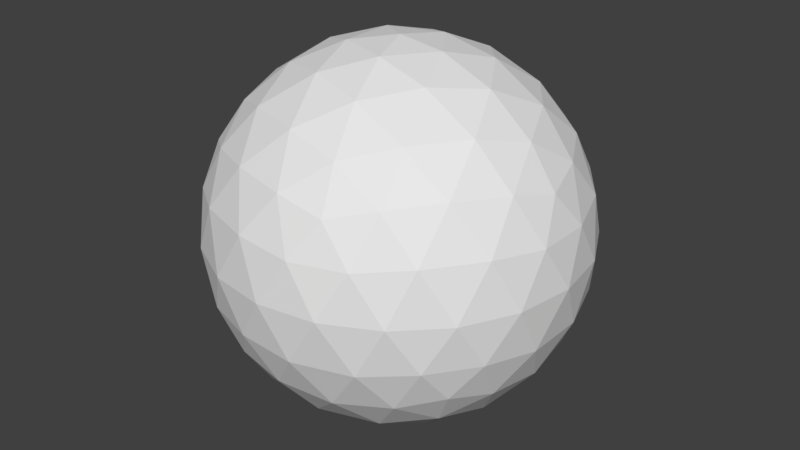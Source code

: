 # Source: player.blend  (saved by Blender 2.78.0; exported with 4.5.12 LTS)
import bpy
from mathutils import Matrix  # noqa: F401  (used for matrix-valued properties, if any)

bpy.ops.wm.read_factory_settings(use_empty=True)
scene = bpy.context.scene
scene.name = 'Scene'

# ---- collections
col_collection_1 = bpy.data.collections.new('Collection 1'); scene.collection.children.link(col_collection_1)

# ---- world
world_world = bpy.data.worlds.new('World'); scene.world = world_world
world_world.color = (0.05088, 0.05088, 0.05088)
world_world.use_sun_shadow = False
world_world.sun_shadow_jitter_overblur = 0.0
world_world.cycles.sampling_method = 'MANUAL'

# ---- meshes
me_icosphere = bpy.data.meshes.new('Icosphere')
me_icosphere.from_pydata([(0.0, 0.0, -1.0), (0.7236, -0.5257, -0.4472), (-0.2764, -0.8506, -0.4472), (-0.8944, 0.0, -0.4472), (-0.2764, 0.8506, -0.4472), (0.7236, 0.5257, -0.4472), (0.2764, -0.8506, 0.4472), (-0.7236, -0.5257, 0.4472), (-0.7236, 0.5257, 0.4472), (0.2764, 0.8506, 0.4472), (0.8944, 0.0, 0.4472), (0.0, 0.0, 1.0), (-0.2328, -0.7166, -0.6575), (-0.1625, -0.5, -0.8507), (-0.07761, -0.2389, -0.9679), (0.2032, -0.1476, -0.9679), (0.4253, -0.309, -0.8507), (0.6095, -0.4429, -0.6575), (0.5319, -0.6817, -0.5023), (0.2629, -0.809, -0.5257), (-0.02964, -0.8642, -0.5023), (0.8127, 0.2952, -0.5023), (0.8506, 0.0, -0.5257), (0.8127, -0.2952, -0.5023), (0.2032, 0.1476, -0.9679), (0.4253, 0.309, -0.8507), (0.6095, 0.4429, -0.6575), (-0.7534, 0.0, -0.6575), (-0.5257, 0.0, -0.8507), (-0.2511, 0.0, -0.9679), (-0.484, -0.7166, -0.5023), (-0.6882, -0.5, -0.5257), (-0.8311, -0.2389, -0.5023), (-0.2328, 0.7166, -0.6575), (-0.1625, 0.5, -0.8507), (-0.07761, 0.2389, -0.9679), (-0.8311, 0.2389, -0.5023), (-0.6882, 0.5, -0.5257), (-0.484, 0.7166, -0.5023), (-0.02964, 0.8642, -0.5023), (0.2629, 0.809, -0.5257), (0.5319, 0.6817, -0.5023), (0.9566, -0.1476, 0.2511), (0.9511, -0.309, -1.752e-08), (0.8607, -0.4429, -0.2512), (0.8607, 0.4429, -0.2512), (0.9511, 0.309, 1.752e-08), (0.9566, 0.1476, 0.2511), (0.1552, -0.9554, 0.2512), (0.0, -1.0, -1.752e-08), (-0.1552, -0.9554, -0.2512), (0.6872, -0.6817, -0.2512), (0.5878, -0.809, 1.752e-08), (0.436, -0.8642, 0.2512), (-0.8607, -0.4429, 0.2512), (-0.9511, -0.309, -1.752e-08), (-0.9566, -0.1476, -0.2511), (-0.436, -0.8642, -0.2512), (-0.5878, -0.809, 1.752e-08), (-0.6872, -0.6817, 0.2512), (-0.6872, 0.6817, 0.2512), (-0.5878, 0.809, -1.752e-08), (-0.436, 0.8642, -0.2512), (-0.9566, 0.1476, -0.2511), (-0.9511, 0.309, 1.752e-08), (-0.8607, 0.4429, 0.2512), (0.436, 0.8642, 0.2512), (0.5878, 0.809, -1.752e-08), (0.6872, 0.6817, -0.2512), (-0.1552, 0.9554, -0.2512), (0.0, 1.0, 1.752e-08), (0.1552, 0.9554, 0.2512), (0.8311, -0.2389, 0.5023), (0.6882, -0.5, 0.5257), (0.484, -0.7166, 0.5023), (0.02964, -0.8642, 0.5023), (-0.2629, -0.809, 0.5257), (-0.5319, -0.6817, 0.5023), (-0.8127, -0.2952, 0.5023), (-0.8506, 0.0, 0.5257), (-0.8127, 0.2952, 0.5023), (-0.5319, 0.6817, 0.5023), (-0.2629, 0.809, 0.5257), (0.02964, 0.8642, 0.5023), (0.484, 0.7166, 0.5023), (0.6882, 0.5, 0.5257), (0.8311, 0.2389, 0.5023), (0.07761, -0.2389, 0.9679), (0.1625, -0.5, 0.8507), (0.2328, -0.7166, 0.6575), (0.7534, 0.0, 0.6575), (0.5257, 0.0, 0.8507), (0.2511, 0.0, 0.9679), (-0.2032, -0.1476, 0.9679), (-0.4253, -0.309, 0.8507), (-0.6095, -0.4429, 0.6575), (-0.2032, 0.1476, 0.9679), (-0.4253, 0.309, 0.8507), (-0.6095, 0.4429, 0.6575), (0.07761, 0.2389, 0.9679), (0.1625, 0.5, 0.8507), (0.2328, 0.7166, 0.6575), (0.3618, 0.2629, 0.8944), (0.6382, 0.2629, 0.7236), (0.4472, 0.5257, 0.7236), (-0.1382, 0.4253, 0.8944), (-0.05279, 0.6882, 0.7236), (-0.3618, 0.5878, 0.7236), (-0.4472, 0.0, 0.8944), (-0.6708, 0.1625, 0.7236), (-0.6708, -0.1625, 0.7236), (-0.1382, -0.4253, 0.8944), (-0.3618, -0.5878, 0.7236), (-0.05279, -0.6882, 0.7236), (0.3618, -0.2629, 0.8944), (0.4472, -0.5257, 0.7236), (0.6382, -0.2629, 0.7236), (0.8618, 0.4253, 0.2764), (0.809, 0.5878, 0.0), (0.6708, 0.6882, 0.2764), (-0.1382, 0.9511, 0.2764), (-0.309, 0.9511, -4.92e-07), (-0.4472, 0.8506, 0.2764), (-0.9472, 0.1625, 0.2764), (-1.0, -3.608e-07, 6.232e-07), (-0.9472, -0.1625, 0.2764), (-0.4472, -0.8506, 0.2764), (-0.309, -0.9511, -7.872e-07), (-0.1382, -0.9511, 0.2764), (0.6708, -0.6882, 0.2764), (0.809, -0.5878, -1.902e-06), (0.8618, -0.4253, 0.2764), (0.309, 0.9511, -2.615e-14), (0.4472, 0.8506, -0.2764), (0.1382, 0.9511, -0.2764), (-0.809, 0.5878, -7.845e-14), (-0.6708, 0.6882, -0.2764), (-0.8618, 0.4253, -0.2764), (-0.809, -0.5878, 8.031e-14), (-0.8618, -0.4253, -0.2764), (-0.6708, -0.6882, -0.2764), (0.309, -0.9511, 2.802e-14), (0.1382, -0.9511, -0.2764), (0.4472, -0.8506, -0.2764), (1.0, 0.0, 0.0), (0.9472, -0.1625, -0.2764), (0.9472, 0.1625, -0.2764), (0.3618, 0.5878, -0.7236), (0.1382, 0.4253, -0.8944), (0.05279, 0.6882, -0.7236), (-0.4472, 0.5257, -0.7236), (-0.3618, 0.2629, -0.8944), (-0.6382, 0.2629, -0.7236), (-0.6382, -0.2629, -0.7236), (-0.3618, -0.2629, -0.8944), (-0.4472, -0.5257, -0.7236), (0.6708, 0.1625, -0.7236), (0.6708, -0.1625, -0.7236), (0.4472, -7.38e-07, -0.8944), (0.05279, -0.6882, -0.7236), (0.1382, -0.4253, -0.8944), (0.3618, -0.5878, -0.7236)], [], [(0, 15, 14), (1, 17, 23), (0, 14, 29), (0, 29, 35), (0, 35, 24), (1, 23, 44), (2, 20, 50), (3, 32, 56), (4, 38, 62), (5, 41, 68), (1, 44, 51), (2, 50, 57), (3, 56, 63), (4, 62, 69), (5, 68, 45), (6, 74, 89), (7, 77, 95), (8, 80, 98), (9, 83, 101), (10, 86, 90), (92, 99, 11), (91, 102, 92), (90, 103, 91), (92, 102, 99), (102, 100, 99), (91, 103, 102), (103, 104, 102), (102, 104, 100), (104, 101, 100), (90, 86, 103), (86, 85, 103), (103, 85, 104), (85, 84, 104), (104, 84, 101), (84, 9, 101), (99, 96, 11), (100, 105, 99), (101, 106, 100), (99, 105, 96), (105, 97, 96), (100, 106, 105), (106, 107, 105), (105, 107, 97), (107, 98, 97), (101, 83, 106), (83, 82, 106), (106, 82, 107), (82, 81, 107), (107, 81, 98), (81, 8, 98), (96, 93, 11), (97, 108, 96), (98, 109, 97), (96, 108, 93), (108, 94, 93), (97, 109, 108), (109, 110, 108), (108, 110, 94), (110, 95, 94), (98, 80, 109), (80, 79, 109), (109, 79, 110), (79, 78, 110), (110, 78, 95), (78, 7, 95), (93, 87, 11), (94, 111, 93), (95, 112, 94), (93, 111, 87), (111, 88, 87), (94, 112, 111), (112, 113, 111), (111, 113, 88), (113, 89, 88), (95, 77, 112), (77, 76, 112), (112, 76, 113), (76, 75, 113), (113, 75, 89), (75, 6, 89), (87, 92, 11), (88, 114, 87), (89, 115, 88), (87, 114, 92), (114, 91, 92), (88, 115, 114), (115, 116, 114), (114, 116, 91), (116, 90, 91), (89, 74, 115), (74, 73, 115), (115, 73, 116), (73, 72, 116), (116, 72, 90), (72, 10, 90), (47, 86, 10), (46, 117, 47), (45, 118, 46), (47, 117, 86), (117, 85, 86), (46, 118, 117), (118, 119, 117), (117, 119, 85), (119, 84, 85), (45, 68, 118), (68, 67, 118), (118, 67, 119), (67, 66, 119), (119, 66, 84), (66, 9, 84), (71, 83, 9), (70, 120, 71), (69, 121, 70), (71, 120, 83), (120, 82, 83), (70, 121, 120), (121, 122, 120), (120, 122, 82), (122, 81, 82), (69, 62, 121), (62, 61, 121), (121, 61, 122), (61, 60, 122), (122, 60, 81), (60, 8, 81), (65, 80, 8), (64, 123, 65), (63, 124, 64), (65, 123, 80), (123, 79, 80), (64, 124, 123), (124, 125, 123), (123, 125, 79), (125, 78, 79), (63, 56, 124), (56, 55, 124), (124, 55, 125), (55, 54, 125), (125, 54, 78), (54, 7, 78), (59, 77, 7), (58, 126, 59), (57, 127, 58), (59, 126, 77), (126, 76, 77), (58, 127, 126), (127, 128, 126), (126, 128, 76), (128, 75, 76), (57, 50, 127), (50, 49, 127), (127, 49, 128), (49, 48, 128), (128, 48, 75), (48, 6, 75), (53, 74, 6), (52, 129, 53), (51, 130, 52), (53, 129, 74), (129, 73, 74), (52, 130, 129), (130, 131, 129), (129, 131, 73), (131, 72, 73), (51, 44, 130), (44, 43, 130), (130, 43, 131), (43, 42, 131), (131, 42, 72), (42, 10, 72), (66, 71, 9), (67, 132, 66), (68, 133, 67), (66, 132, 71), (132, 70, 71), (67, 133, 132), (133, 134, 132), (132, 134, 70), (134, 69, 70), (68, 41, 133), (41, 40, 133), (133, 40, 134), (40, 39, 134), (134, 39, 69), (39, 4, 69), (60, 65, 8), (61, 135, 60), (62, 136, 61), (60, 135, 65), (135, 64, 65), (61, 136, 135), (136, 137, 135), (135, 137, 64), (137, 63, 64), (62, 38, 136), (38, 37, 136), (136, 37, 137), (37, 36, 137), (137, 36, 63), (36, 3, 63), (54, 59, 7), (55, 138, 54), (56, 139, 55), (54, 138, 59), (138, 58, 59), (55, 139, 138), (139, 140, 138), (138, 140, 58), (140, 57, 58), (56, 32, 139), (32, 31, 139), (139, 31, 140), (31, 30, 140), (140, 30, 57), (30, 2, 57), (48, 53, 6), (49, 141, 48), (50, 142, 49), (48, 141, 53), (141, 52, 53), (49, 142, 141), (142, 143, 141), (141, 143, 52), (143, 51, 52), (50, 20, 142), (20, 19, 142), (142, 19, 143), (19, 18, 143), (143, 18, 51), (18, 1, 51), (42, 47, 10), (43, 144, 42), (44, 145, 43), (42, 144, 47), (144, 46, 47), (43, 145, 144), (145, 146, 144), (144, 146, 46), (146, 45, 46), (44, 23, 145), (23, 22, 145), (145, 22, 146), (22, 21, 146), (146, 21, 45), (21, 5, 45), (26, 41, 5), (25, 147, 26), (24, 148, 25), (26, 147, 41), (147, 40, 41), (25, 148, 147), (148, 149, 147), (147, 149, 40), (149, 39, 40), (24, 35, 148), (35, 34, 148), (148, 34, 149), (34, 33, 149), (149, 33, 39), (33, 4, 39), (33, 38, 4), (34, 150, 33), (35, 151, 34), (33, 150, 38), (150, 37, 38), (34, 151, 150), (151, 152, 150), (150, 152, 37), (152, 36, 37), (35, 29, 151), (29, 28, 151), (151, 28, 152), (28, 27, 152), (152, 27, 36), (27, 3, 36), (27, 32, 3), (28, 153, 27), (29, 154, 28), (27, 153, 32), (153, 31, 32), (28, 154, 153), (154, 155, 153), (153, 155, 31), (155, 30, 31), (29, 14, 154), (14, 13, 154), (154, 13, 155), (13, 12, 155), (155, 12, 30), (12, 2, 30), (21, 26, 5), (22, 156, 21), (23, 157, 22), (21, 156, 26), (156, 25, 26), (22, 157, 156), (157, 158, 156), (156, 158, 25), (158, 24, 25), (23, 17, 157), (17, 16, 157), (157, 16, 158), (16, 15, 158), (158, 15, 24), (15, 0, 24), (12, 20, 2), (13, 159, 12), (14, 160, 13), (12, 159, 20), (159, 19, 20), (13, 160, 159), (160, 161, 159), (159, 161, 19), (161, 18, 19), (14, 15, 160), (15, 16, 160), (160, 16, 161), (16, 17, 161), (161, 17, 18), (17, 1, 18)])
_uv = me_icosphere.uv_layers.new(name='UVMap')
_uv.uv.foreach_set('vector', [0.2501, 0.75, 0.2567, 0.7914, 0.2127, 0.7691, 0.2778, 0.924, 0.2712, 0.8821, 0.3226, 0.9, 0.2501, 0.75, 0.2127, 0.7691, 0.2204, 0.7204, 0.2501, 0.75, 0.2204, 0.7204, 0.2691, 0.7126, 0.2501, 0.75, 0.2691, 0.7126, 0.2915, 0.7565, 0.2778, 0.924, 0.3226, 0.9, 0.3162, 0.9519, 0.09317, 0.8302, 0.1299, 0.8653, 0.07857, 0.8753, 0.1254, 0.6255, 0.1033, 0.6713, 0.07797, 0.6256, 0.3299, 0.5929, 0.2796, 0.5861, 0.3152, 0.5479, 0.4242, 0.7774, 0.4151, 0.7274, 0.4625, 0.7495, 0.2778, 0.924, 0.3162, 0.9519, 0.25, 0.9624, 0.09317, 0.8302, 0.07857, 0.8753, 0.04807, 0.8156, 0.1254, 0.6255, 0.07797, 0.6256, 0.1253, 0.5781, 0.3299, 0.5929, 0.3152, 0.5479, 0.375, 0.5782, 0.4242, 0.7774, 0.4625, 0.7495, 0.4521, 0.8157, 0.4242, 0.2226, 0.4151, 0.2726, 0.3823, 0.2292, 0.2778, 0.07595, 0.3226, 0.1, 0.2712, 0.1179, 0.09318, 0.1698, 0.1299, 0.1347, 0.131, 0.1891, 0.1254, 0.3744, 0.1033, 0.3287, 0.1554, 0.3445, 0.33, 0.4071, 0.2796, 0.4139, 0.3107, 0.3692, 0.2691, 0.2874, 0.2204, 0.2796, 0.2501, 0.25, 0.2899, 0.3283, 0.2383, 0.3239, 0.2691, 0.2874, 0.3107, 0.3692, 0.2586, 0.3703, 0.2899, 0.3283, 0.2691, 0.2874, 0.2383, 0.3239, 0.2204, 0.2796, 0.2383, 0.3239, 0.1879, 0.312, 0.2204, 0.2796, 0.2899, 0.3283, 0.2586, 0.3703, 0.2383, 0.3239, 0.2586, 0.3703, 0.2047, 0.3617, 0.2383, 0.3239, 0.2383, 0.3239, 0.2047, 0.3617, 0.1879, 0.312, 0.2047, 0.3617, 0.1554, 0.3445, 0.1879, 0.312, 0.3107, 0.3692, 0.2796, 0.4139, 0.2586, 0.3703, 0.2796, 0.4139, 0.2245, 0.4108, 0.2586, 0.3703, 0.2586, 0.3703, 0.2245, 0.4108, 0.2047, 0.3617, 0.2245, 0.4108, 0.1711, 0.3966, 0.2047, 0.3617, 0.2047, 0.3617, 0.1711, 0.3966, 0.1554, 0.3445, 0.1711, 0.3966, 0.1254, 0.3744, 0.1554, 0.3445, 0.2204, 0.2796, 0.2127, 0.2309, 0.2501, 0.25, 0.1879, 0.312, 0.1762, 0.2616, 0.2204, 0.2796, 0.1554, 0.3445, 0.1383, 0.2952, 0.1879, 0.312, 0.2204, 0.2796, 0.1762, 0.2616, 0.2127, 0.2309, 0.1762, 0.2616, 0.1719, 0.21, 0.2127, 0.2309, 0.1879, 0.312, 0.1383, 0.2952, 0.1762, 0.2616, 0.1383, 0.2952, 0.1298, 0.2413, 0.1762, 0.2616, 0.1762, 0.2616, 0.1298, 0.2413, 0.1719, 0.21, 0.1298, 0.2413, 0.131, 0.1891, 0.1719, 0.21, 0.1554, 0.3445, 0.1033, 0.3287, 0.1383, 0.2952, 0.1033, 0.3287, 0.08925, 0.2753, 0.1383, 0.2952, 0.1383, 0.2952, 0.08925, 0.2753, 0.1298, 0.2413, 0.08925, 0.2753, 0.08625, 0.2201, 0.1298, 0.2413, 0.1298, 0.2413, 0.08625, 0.2201, 0.131, 0.1891, 0.08625, 0.2201, 0.09318, 0.1698, 0.131, 0.1891, 0.2127, 0.2309, 0.2567, 0.2085, 0.2501, 0.25, 0.1719, 0.21, 0.2162, 0.1832, 0.2127, 0.2309, 0.131, 0.1891, 0.1726, 0.1577, 0.1719, 0.21, 0.2127, 0.2309, 0.2162, 0.1832, 0.2567, 0.2085, 0.2162, 0.1832, 0.2639, 0.1633, 0.2567, 0.2085, 0.1719, 0.21, 0.1726, 0.1577, 0.2162, 0.1832, 0.1726, 0.1577, 0.2212, 0.1329, 0.2162, 0.1832, 0.2162, 0.1832, 0.2212, 0.1329, 0.2639, 0.1633, 0.2212, 0.1329, 0.2712, 0.1179, 0.2639, 0.1633, 0.131, 0.1891, 0.1299, 0.1347, 0.1726, 0.1577, 0.1299, 0.1347, 0.1763, 0.1048, 0.1726, 0.1577, 0.1726, 0.1577, 0.1763, 0.1048, 0.2212, 0.1329, 0.1763, 0.1048, 0.2278, 0.08491, 0.2212, 0.1329, 0.2212, 0.1329, 0.2278, 0.08491, 0.2712, 0.1179, 0.2278, 0.08491, 0.2778, 0.07595, 0.2712, 0.1179, 0.2567, 0.2085, 0.2915, 0.2435, 0.2501, 0.25, 0.2639, 0.1633, 0.3031, 0.1971, 0.2567, 0.2085, 0.2712, 0.1179, 0.314, 0.1477, 0.2639, 0.1633, 0.2567, 0.2085, 0.3031, 0.1971, 0.2915, 0.2435, 0.3031, 0.1971, 0.3368, 0.2363, 0.2915, 0.2435, 0.2639, 0.1633, 0.314, 0.1477, 0.3031, 0.1971, 0.314, 0.1477, 0.3525, 0.1863, 0.3031, 0.1971, 0.3031, 0.1971, 0.3525, 0.1863, 0.3368, 0.2363, 0.3525, 0.1863, 0.3823, 0.2292, 0.3368, 0.2363, 0.2712, 0.1179, 0.3226, 0.1, 0.314, 0.1477, 0.3226, 0.1, 0.3653, 0.135, 0.314, 0.1477, 0.314, 0.1477, 0.3653, 0.135, 0.3525, 0.1863, 0.3653, 0.135, 0.4002, 0.1778, 0.3525, 0.1863, 0.3525, 0.1863, 0.4002, 0.1778, 0.3823, 0.2292, 0.4002, 0.1778, 0.4242, 0.2226, 0.3823, 0.2292, 0.2915, 0.2435, 0.2691, 0.2874, 0.2501, 0.25, 0.3368, 0.2363, 0.3167, 0.284, 0.2915, 0.2435, 0.3823, 0.2292, 0.3671, 0.2791, 0.3368, 0.2363, 0.2915, 0.2435, 0.3167, 0.284, 0.2691, 0.2874, 0.3167, 0.284, 0.2899, 0.3283, 0.2691, 0.2874, 0.3368, 0.2363, 0.3671, 0.2791, 0.3167, 0.284, 0.3671, 0.2791, 0.3423, 0.3277, 0.3167, 0.284, 0.3167, 0.284, 0.3423, 0.3277, 0.2899, 0.3283, 0.3423, 0.3277, 0.3107, 0.3692, 0.2899, 0.3283, 0.3823, 0.2292, 0.4151, 0.2726, 0.3671, 0.2791, 0.4151, 0.2726, 0.3951, 0.324, 0.3671, 0.2791, 0.3671, 0.2791, 0.3951, 0.324, 0.3423, 0.3277, 0.3951, 0.324, 0.3651, 0.3704, 0.3423, 0.3277, 0.3423, 0.3277, 0.3651, 0.3704, 0.3107, 0.3692, 0.3651, 0.3704, 0.33, 0.4071, 0.3107, 0.3692, 0.3153, 0.4521, 0.2796, 0.4139, 0.33, 0.4071, 0.2895, 0.4998, 0.2512, 0.458, 0.3153, 0.4521, 0.4521, 0.8157, 0.4999, 0.7893, 0.4756, 0.8646, 0.3153, 0.4521, 0.2512, 0.458, 0.2796, 0.4139, 0.2512, 0.458, 0.2245, 0.4108, 0.2796, 0.4139, 0.2895, 0.4998, 0.2103, 0.4999, 0.2512, 0.458, 0.2103, 0.4999, 0.1844, 0.4473, 0.2512, 0.458, 0.2512, 0.458, 0.1844, 0.4473, 0.2245, 0.4108, 0.1844, 0.4473, 0.1711, 0.3966, 0.2245, 0.4108, 0.4521, 0.8157, 0.4625, 0.7495, 0.4999, 0.7893, 0.4625, 0.7495, 0.4999, 0.7102, 0.4999, 0.7893, 0.2103, 0.4999, 0.135, 0.4752, 0.1844, 0.4473, 0.135, 0.4752, 0.1253, 0.4219, 0.1844, 0.4473, 0.1844, 0.4473, 0.1253, 0.4219, 0.1711, 0.3966, 0.1253, 0.4219, 0.1254, 0.3744, 0.1711, 0.3966, 0.07797, 0.3744, 0.1033, 0.3287, 0.1254, 0.3744, 0.02462, 0.3646, 0.05261, 0.3153, 0.07797, 0.3744, 0.375, 0.5782, 0.3647, 0.5246, 0.4288, 0.571, 0.07797, 0.3744, 0.05261, 0.3153, 0.1033, 0.3287, 0.05261, 0.3153, 0.08925, 0.2753, 0.1033, 0.3287, 0.02462, 0.3646, 9.996e-05, 0.2893, 0.05261, 0.3153, 9.996e-05, 0.2893, 0.04211, 0.2485, 0.05261, 0.3153, 0.05261, 0.3153, 0.04211, 0.2485, 0.08925, 0.2753, 0.04211, 0.2485, 0.08625, 0.2201, 0.08925, 0.2753, 0.375, 0.5782, 0.3152, 0.5479, 0.3647, 0.5246, 0.3152, 0.5479, 0.2895, 0.5002, 0.3647, 0.5246, 9.996e-05, 0.2893, 0.0003148, 0.2101, 0.04211, 0.2485, 0.0003148, 0.2101, 0.04809, 0.1844, 0.04211, 0.2485, 0.04211, 0.2485, 0.04809, 0.1844, 0.08625, 0.2201, 0.04809, 0.1844, 0.09318, 0.1698, 0.08625, 0.2201, 0.07857, 0.1247, 0.1299, 0.1347, 0.09318, 0.1698, 0.0714, 0.07096, 0.127, 0.08234, 0.07857, 0.1247, 0.1253, 0.5781, 0.07111, 0.5714, 0.135, 0.5248, 0.07857, 0.1247, 0.127, 0.08234, 0.1299, 0.1347, 0.127, 0.08234, 0.1763, 0.1048, 0.1299, 0.1347, 0.0714, 0.07096, 0.1354, 0.02437, 0.127, 0.08234, 0.1354, 0.02437, 0.1872, 0.05171, 0.127, 0.08234, 0.127, 0.08234, 0.1872, 0.05171, 0.1763, 0.1048, 0.1872, 0.05171, 0.2278, 0.08491, 0.1763, 0.1048, 0.1253, 0.5781, 0.07797, 0.6256, 0.07111, 0.5714, 0.07797, 0.6256, 0.02462, 0.6354, 0.07111, 0.5714, 0.1354, 0.02437, 0.2108, 9.996e-05, 0.1872, 0.05171, 0.2108, 9.996e-05, 0.25, 0.03758, 0.1872, 0.05171, 0.1872, 0.05171, 0.25, 0.03758, 0.2278, 0.08491, 0.25, 0.03758, 0.2778, 0.07595, 0.2278, 0.08491, 0.3162, 0.04814, 0.3226, 0.1, 0.2778, 0.07595, 0.3651, 0.0247, 0.3715, 0.08108, 0.3162, 0.04814, 0.04807, 0.8156, 0.02491, 0.8651, 0.0003147, 0.7899, 0.3162, 0.04814, 0.3715, 0.08108, 0.3226, 0.1, 0.3715, 0.08108, 0.3653, 0.135, 0.3226, 0.1, 0.3651, 0.0247, 0.4292, 0.07121, 0.3715, 0.08108, 0.4292, 0.07121, 0.4192, 0.1289, 0.3715, 0.08108, 0.3715, 0.08108, 0.4192, 0.1289, 0.3653, 0.135, 0.4192, 0.1289, 0.4002, 0.1778, 0.3653, 0.135, 0.04807, 0.8156, 0.07857, 0.8753, 0.02491, 0.8651, 0.07857, 0.8753, 0.0714, 0.929, 0.02491, 0.8651, 0.4292, 0.07121, 0.4756, 0.1354, 0.4192, 0.1289, 0.4756, 0.1354, 0.4521, 0.1843, 0.4192, 0.1289, 0.4192, 0.1289, 0.4521, 0.1843, 0.4002, 0.1778, 0.4521, 0.1843, 0.4242, 0.2226, 0.4002, 0.1778, 0.4625, 0.2505, 0.4151, 0.2726, 0.4242, 0.2226, 0.4999, 0.2898, 0.4483, 0.3132, 0.4625, 0.2505, 0.25, 0.9624, 0.2899, 0.9997, 0.2108, 0.9999, 0.4625, 0.2505, 0.4483, 0.3132, 0.4151, 0.2726, 0.4483, 0.3132, 0.3951, 0.324, 0.4151, 0.2726, 0.4999, 0.2898, 0.4755, 0.3651, 0.4483, 0.3132, 0.4755, 0.3651, 0.4175, 0.3734, 0.4483, 0.3132, 0.4483, 0.3132, 0.4175, 0.3734, 0.3951, 0.324, 0.4175, 0.3734, 0.3651, 0.3704, 0.3951, 0.324, 0.25, 0.9624, 0.3162, 0.9519, 0.2899, 0.9997, 0.3162, 0.9519, 0.3651, 0.9753, 0.2899, 0.9997, 0.4755, 0.3651, 0.4288, 0.429, 0.4175, 0.3734, 0.4288, 0.429, 0.375, 0.4218, 0.4175, 0.3734, 0.4175, 0.3734, 0.375, 0.4218, 0.3651, 0.3704, 0.375, 0.4218, 0.33, 0.4071, 0.3651, 0.3704, 0.1253, 0.4219, 0.07797, 0.3744, 0.1254, 0.3744, 0.135, 0.4752, 0.07111, 0.4286, 0.1253, 0.4219, 0.4625, 0.7495, 0.4482, 0.6867, 0.4999, 0.7102, 0.1253, 0.4219, 0.07111, 0.4286, 0.07797, 0.3744, 0.07111, 0.4286, 0.02462, 0.3646, 0.07797, 0.3744, 0.4999, 0.7102, 0.4482, 0.6867, 0.4755, 0.6349, 0.4482, 0.6867, 0.4175, 0.6266, 0.4755, 0.6349, 0.4755, 0.6349, 0.4175, 0.6266, 0.4288, 0.571, 0.4175, 0.6266, 0.375, 0.5782, 0.4288, 0.571, 0.4625, 0.7495, 0.4151, 0.7274, 0.4482, 0.6867, 0.4151, 0.7274, 0.3951, 0.6759, 0.4482, 0.6867, 0.4482, 0.6867, 0.3951, 0.6759, 0.4175, 0.6266, 0.3951, 0.6759, 0.3651, 0.6296, 0.4175, 0.6266, 0.4175, 0.6266, 0.3651, 0.6296, 0.375, 0.5782, 0.3651, 0.6296, 0.3299, 0.5929, 0.375, 0.5782, 0.04809, 0.1844, 0.07857, 0.1247, 0.09318, 0.1698, 0.0003148, 0.2101, 0.02491, 0.1349, 0.04809, 0.1844, 0.3152, 0.5479, 0.2512, 0.542, 0.2895, 0.5002, 0.04809, 0.1844, 0.02491, 0.1349, 0.07857, 0.1247, 0.02491, 0.1349, 0.0714, 0.07096, 0.07857, 0.1247, 0.2895, 0.5002, 0.2512, 0.542, 0.2103, 0.5001, 0.2512, 0.542, 0.1844, 0.5527, 0.2103, 0.5001, 0.2103, 0.5001, 0.1844, 0.5527, 0.135, 0.5248, 0.1844, 0.5527, 0.1253, 0.5781, 0.135, 0.5248, 0.3152, 0.5479, 0.2796, 0.5861, 0.2512, 0.542, 0.2796, 0.5861, 0.2245, 0.5892, 0.2512, 0.542, 0.2512, 0.542, 0.2245, 0.5892, 0.1844, 0.5527, 0.2245, 0.5892, 0.1711, 0.6034, 0.1844, 0.5527, 0.1844, 0.5527, 0.1711, 0.6034, 0.1253, 0.5781, 0.1711, 0.6034, 0.1254, 0.6255, 0.1253, 0.5781, 0.25, 0.03758, 0.3162, 0.04814, 0.2778, 0.07595, 0.2108, 9.996e-05, 0.2899, 0.0002602, 0.25, 0.03758, 0.07797, 0.6256, 0.05262, 0.6847, 0.02462, 0.6354, 0.25, 0.03758, 0.2899, 0.0002602, 0.3162, 0.04814, 0.2899, 0.0002602, 0.3651, 0.0247, 0.3162, 0.04814, 0.02462, 0.6354, 0.05262, 0.6847, 9.996e-05, 0.7107, 0.05262, 0.6847, 0.04212, 0.7515, 9.996e-05, 0.7107, 9.996e-05, 0.7107, 0.04212, 0.7515, 0.0003147, 0.7899, 0.04212, 0.7515, 0.04807, 0.8156, 0.0003147, 0.7899, 0.07797, 0.6256, 0.1033, 0.6713, 0.05262, 0.6847, 0.1033, 0.6713, 0.08925, 0.7247, 0.05262, 0.6847, 0.05262, 0.6847, 0.08925, 0.7247, 0.04212, 0.7515, 0.08925, 0.7247, 0.08625, 0.7799, 0.04212, 0.7515, 0.04212, 0.7515, 0.08625, 0.7799, 0.04807, 0.8156, 0.08625, 0.7799, 0.09317, 0.8302, 0.04807, 0.8156, 0.4521, 0.1843, 0.4625, 0.2505, 0.4242, 0.2226, 0.4756, 0.1354, 0.4999, 0.2107, 0.4521, 0.1843, 0.07857, 0.8753, 0.127, 0.9177, 0.0714, 0.929, 0.4521, 0.1843, 0.4999, 0.2107, 0.4625, 0.2505, 0.4999, 0.2107, 0.4999, 0.2898, 0.4625, 0.2505, 0.0714, 0.929, 0.127, 0.9177, 0.1354, 0.9756, 0.127, 0.9177, 0.1872, 0.9483, 0.1354, 0.9756, 0.1354, 0.9756, 0.1872, 0.9483, 0.2108, 0.9999, 0.1872, 0.9483, 0.25, 0.9624, 0.2108, 0.9999, 0.07857, 0.8753, 0.1299, 0.8653, 0.127, 0.9177, 0.1299, 0.8653, 0.1763, 0.8952, 0.127, 0.9177, 0.127, 0.9177, 0.1763, 0.8952, 0.1872, 0.9483, 0.1763, 0.8952, 0.2279, 0.9151, 0.1872, 0.9483, 0.1872, 0.9483, 0.2279, 0.9151, 0.25, 0.9624, 0.2279, 0.9151, 0.2778, 0.924, 0.25, 0.9624, 0.375, 0.4218, 0.3153, 0.4521, 0.33, 0.4071, 0.4288, 0.429, 0.3647, 0.4754, 0.375, 0.4218, 0.3162, 0.9519, 0.3715, 0.9189, 0.3651, 0.9753, 0.375, 0.4218, 0.3647, 0.4754, 0.3153, 0.4521, 0.3647, 0.4754, 0.2895, 0.4998, 0.3153, 0.4521, 0.3651, 0.9753, 0.3715, 0.9189, 0.4292, 0.9288, 0.3715, 0.9189, 0.4193, 0.8711, 0.4292, 0.9288, 0.4292, 0.9288, 0.4193, 0.8711, 0.4756, 0.8646, 0.4193, 0.8711, 0.4521, 0.8157, 0.4756, 0.8646, 0.3162, 0.9519, 0.3226, 0.9, 0.3715, 0.9189, 0.3226, 0.9, 0.3654, 0.865, 0.3715, 0.9189, 0.3715, 0.9189, 0.3654, 0.865, 0.4193, 0.8711, 0.3654, 0.865, 0.4002, 0.8222, 0.4193, 0.8711, 0.4193, 0.8711, 0.4002, 0.8222, 0.4521, 0.8157, 0.4002, 0.8222, 0.4242, 0.7774, 0.4521, 0.8157, 0.3823, 0.7708, 0.4151, 0.7274, 0.4242, 0.7774, 0.3368, 0.7637, 0.3671, 0.7209, 0.3823, 0.7708, 0.2915, 0.7565, 0.3168, 0.716, 0.3368, 0.7637, 0.3823, 0.7708, 0.3671, 0.7209, 0.4151, 0.7274, 0.3671, 0.7209, 0.3951, 0.6759, 0.4151, 0.7274, 0.3368, 0.7637, 0.3168, 0.716, 0.3671, 0.7209, 0.3168, 0.716, 0.3423, 0.6723, 0.3671, 0.7209, 0.3671, 0.7209, 0.3423, 0.6723, 0.3951, 0.6759, 0.3423, 0.6723, 0.3651, 0.6296, 0.3951, 0.6759, 0.2915, 0.7565, 0.2691, 0.7126, 0.3168, 0.716, 0.2691, 0.7126, 0.2899, 0.6717, 0.3168, 0.716, 0.3168, 0.716, 0.2899, 0.6717, 0.3423, 0.6723, 0.2899, 0.6717, 0.3107, 0.6307, 0.3423, 0.6723, 0.3423, 0.6723, 0.3107, 0.6307, 0.3651, 0.6296, 0.3107, 0.6307, 0.3299, 0.5929, 0.3651, 0.6296, 0.3107, 0.6307, 0.2796, 0.5861, 0.3299, 0.5929, 0.2899, 0.6717, 0.2586, 0.6297, 0.3107, 0.6307, 0.2691, 0.7126, 0.2383, 0.6761, 0.2899, 0.6717, 0.3107, 0.6307, 0.2586, 0.6297, 0.2796, 0.5861, 0.2586, 0.6297, 0.2245, 0.5892, 0.2796, 0.5861, 0.2899, 0.6717, 0.2383, 0.6761, 0.2586, 0.6297, 0.2383, 0.6761, 0.2046, 0.6383, 0.2586, 0.6297, 0.2586, 0.6297, 0.2046, 0.6383, 0.2245, 0.5892, 0.2046, 0.6383, 0.1711, 0.6034, 0.2245, 0.5892, 0.2691, 0.7126, 0.2204, 0.7204, 0.2383, 0.6761, 0.2204, 0.7204, 0.1879, 0.688, 0.2383, 0.6761, 0.2383, 0.6761, 0.1879, 0.688, 0.2046, 0.6383, 0.1879, 0.688, 0.1554, 0.6555, 0.2046, 0.6383, 0.2046, 0.6383, 0.1554, 0.6555, 0.1711, 0.6034, 0.1554, 0.6555, 0.1254, 0.6255, 0.1711, 0.6034, 0.1554, 0.6555, 0.1033, 0.6713, 0.1254, 0.6255, 0.1879, 0.688, 0.1383, 0.7048, 0.1554, 0.6555, 0.2204, 0.7204, 0.1762, 0.7384, 0.1879, 0.688, 0.1554, 0.6555, 0.1383, 0.7048, 0.1033, 0.6713, 0.1383, 0.7048, 0.08925, 0.7247, 0.1033, 0.6713, 0.1879, 0.688, 0.1762, 0.7384, 0.1383, 0.7048, 0.1762, 0.7384, 0.1298, 0.7587, 0.1383, 0.7048, 0.1383, 0.7048, 0.1298, 0.7587, 0.08925, 0.7247, 0.1298, 0.7587, 0.08625, 0.7799, 0.08925, 0.7247, 0.2204, 0.7204, 0.2127, 0.7691, 0.1762, 0.7384, 0.2127, 0.7691, 0.1719, 0.79, 0.1762, 0.7384, 0.1762, 0.7384, 0.1719, 0.79, 0.1298, 0.7587, 0.1719, 0.79, 0.131, 0.8109, 0.1298, 0.7587, 0.1298, 0.7587, 0.131, 0.8109, 0.08625, 0.7799, 0.131, 0.8109, 0.09317, 0.8302, 0.08625, 0.7799, 0.4002, 0.8222, 0.3823, 0.7708, 0.4242, 0.7774, 0.3654, 0.865, 0.3525, 0.8137, 0.4002, 0.8222, 0.3226, 0.9, 0.3139, 0.8523, 0.3654, 0.865, 0.4002, 0.8222, 0.3525, 0.8137, 0.3823, 0.7708, 0.3525, 0.8137, 0.3368, 0.7637, 0.3823, 0.7708, 0.3654, 0.865, 0.3139, 0.8523, 0.3525, 0.8137, 0.3139, 0.8523, 0.3031, 0.8029, 0.3525, 0.8137, 0.3525, 0.8137, 0.3031, 0.8029, 0.3368, 0.7637, 0.3031, 0.8029, 0.2915, 0.7565, 0.3368, 0.7637, 0.3226, 0.9, 0.2712, 0.8821, 0.3139, 0.8523, 0.2712, 0.8821, 0.2639, 0.8367, 0.3139, 0.8523, 0.3139, 0.8523, 0.2639, 0.8367, 0.3031, 0.8029, 0.2639, 0.8367, 0.2567, 0.7914, 0.3031, 0.8029, 0.3031, 0.8029, 0.2567, 0.7914, 0.2915, 0.7565, 0.2567, 0.7914, 0.2501, 0.75, 0.2915, 0.7565, 0.131, 0.8109, 0.1299, 0.8653, 0.09317, 0.8302, 0.1719, 0.79, 0.1725, 0.8423, 0.131, 0.8109, 0.2127, 0.7691, 0.2162, 0.8167, 0.1719, 0.79, 0.131, 0.8109, 0.1725, 0.8423, 0.1299, 0.8653, 0.1725, 0.8423, 0.1763, 0.8952, 0.1299, 0.8653, 0.1719, 0.79, 0.2162, 0.8167, 0.1725, 0.8423, 0.2162, 0.8167, 0.2212, 0.8671, 0.1725, 0.8423, 0.1725, 0.8423, 0.2212, 0.8671, 0.1763, 0.8952, 0.2212, 0.8671, 0.2279, 0.9151, 0.1763, 0.8952, 0.2127, 0.7691, 0.2567, 0.7914, 0.2162, 0.8167, 0.2567, 0.7914, 0.2639, 0.8367, 0.2162, 0.8167, 0.2162, 0.8167, 0.2639, 0.8367, 0.2212, 0.8671, 0.2639, 0.8367, 0.2712, 0.8821, 0.2212, 0.8671, 0.2212, 0.8671, 0.2712, 0.8821, 0.2279, 0.9151, 0.2712, 0.8821, 0.2778, 0.924, 0.2279, 0.9151])
_ca = me_icosphere.color_attributes.new('Col', 'BYTE_COLOR', 'CORNER')
_ca.data.foreach_set('color', [1.0, 1.0, 1.0, 1.0, 1.0, 1.0, 1.0, 1.0, 1.0, 1.0, 1.0, 1.0, 1.0, 1.0, 1.0, 1.0, 1.0, 1.0, 1.0, 1.0, 1.0, 1.0, 1.0, 1.0, 1.0, 1.0, 1.0, 1.0, 1.0, 1.0, 1.0, 1.0, 1.0, 1.0, 1.0, 1.0, 1.0, 1.0, 1.0, 1.0, 1.0, 1.0, 1.0, 1.0, 1.0, 1.0, 1.0, 1.0, 1.0, 1.0, 1.0, 1.0, 1.0, 1.0, 1.0, 1.0, 1.0, 1.0, 1.0, 1.0, 1.0, 1.0, 1.0, 1.0, 1.0, 1.0, 1.0, 1.0, 1.0, 1.0, 1.0, 1.0, 1.0, 1.0, 1.0, 1.0, 1.0, 1.0, 1.0, 1.0, 1.0, 1.0, 1.0, 1.0, 1.0, 1.0, 1.0, 1.0, 1.0, 1.0, 1.0, 1.0, 1.0, 1.0, 1.0, 1.0, 1.0, 1.0, 1.0, 1.0, 1.0, 1.0, 1.0, 1.0, 1.0, 1.0, 1.0, 1.0, 1.0, 1.0, 1.0, 1.0, 1.0, 1.0, 1.0, 1.0, 1.0, 1.0, 1.0, 1.0, 1.0, 1.0, 1.0, 1.0, 1.0, 1.0, 1.0, 1.0, 1.0, 1.0, 1.0, 1.0, 1.0, 1.0, 1.0, 1.0, 1.0, 1.0, 1.0, 1.0, 1.0, 1.0, 1.0, 1.0, 1.0, 1.0, 1.0, 1.0, 1.0, 1.0, 1.0, 1.0, 1.0, 1.0, 1.0, 1.0, 1.0, 1.0, 1.0, 1.0, 1.0, 1.0, 1.0, 1.0, 1.0, 1.0, 1.0, 1.0, 1.0, 1.0, 1.0, 1.0, 1.0, 1.0, 1.0, 1.0, 1.0, 1.0, 1.0, 1.0, 1.0, 1.0, 1.0, 1.0, 1.0, 1.0, 1.0, 1.0, 1.0, 1.0, 1.0, 1.0, 1.0, 1.0, 1.0, 1.0, 1.0, 1.0, 1.0, 1.0, 1.0, 1.0, 1.0, 1.0, 1.0, 1.0, 1.0, 1.0, 1.0, 1.0, 1.0, 1.0, 1.0, 1.0, 1.0, 1.0, 1.0, 1.0, 1.0, 1.0, 1.0, 1.0, 1.0, 1.0, 1.0, 1.0, 1.0, 1.0, 1.0, 1.0, 1.0, 1.0, 1.0, 1.0, 1.0, 1.0, 1.0, 1.0, 1.0, 1.0, 1.0, 1.0, 1.0, 1.0, 1.0, 1.0, 1.0, 1.0, 1.0, 1.0, 1.0, 1.0, 1.0, 1.0, 1.0, 1.0, 1.0, 1.0, 1.0, 1.0, 1.0, 1.0, 1.0, 1.0, 1.0, 1.0, 1.0, 1.0, 1.0, 1.0, 1.0, 1.0, 1.0, 1.0, 1.0, 1.0, 1.0, 1.0, 1.0, 1.0, 1.0, 1.0, 1.0, 1.0, 1.0, 1.0, 1.0, 1.0, 1.0, 1.0, 1.0, 1.0, 1.0, 1.0, 1.0, 1.0, 1.0, 1.0, 1.0, 1.0, 1.0, 1.0, 1.0, 1.0, 1.0, 1.0, 1.0, 1.0, 1.0, 1.0, 1.0, 1.0, 1.0, 1.0, 1.0, 1.0, 1.0, 1.0, 1.0, 1.0, 1.0, 1.0, 1.0, 1.0, 1.0, 1.0, 1.0, 1.0, 1.0, 1.0, 1.0, 1.0, 1.0, 1.0, 1.0, 1.0, 1.0, 1.0, 1.0, 1.0, 1.0, 1.0, 1.0, 1.0, 1.0, 1.0, 1.0, 1.0, 1.0, 1.0, 1.0, 1.0, 1.0, 1.0, 1.0, 1.0, 1.0, 1.0, 1.0, 1.0, 1.0, 1.0, 1.0, 1.0, 1.0, 1.0, 1.0, 1.0, 1.0, 1.0, 1.0, 1.0, 1.0, 1.0, 1.0, 1.0, 1.0, 1.0, 1.0, 1.0, 1.0, 1.0, 1.0, 1.0, 1.0, 1.0, 1.0, 1.0, 1.0, 1.0, 1.0, 1.0, 1.0, 1.0, 1.0, 1.0, 1.0, 1.0, 1.0, 1.0, 1.0, 1.0, 1.0, 1.0, 1.0, 1.0, 1.0, 1.0, 1.0, 1.0, 1.0, 1.0, 1.0, 1.0, 1.0, 1.0, 1.0, 1.0, 1.0, 1.0, 1.0, 1.0, 1.0, 1.0, 1.0, 1.0, 1.0, 1.0, 1.0, 1.0, 1.0, 1.0, 1.0, 1.0, 1.0, 1.0, 1.0, 1.0, 1.0, 1.0, 1.0, 1.0, 1.0, 1.0, 1.0, 1.0, 1.0, 1.0, 1.0, 1.0, 1.0, 1.0, 1.0, 1.0, 1.0, 1.0, 1.0, 1.0, 1.0, 1.0, 1.0, 1.0, 1.0, 1.0, 1.0, 1.0, 1.0, 1.0, 1.0, 1.0, 1.0, 1.0, 1.0, 1.0, 1.0, 1.0, 1.0, 1.0, 1.0, 1.0, 1.0, 1.0, 1.0, 1.0, 1.0, 1.0, 1.0, 1.0, 1.0, 1.0, 1.0, 1.0, 1.0, 1.0, 1.0, 1.0, 1.0, 1.0, 1.0, 1.0, 1.0, 1.0, 1.0, 1.0, 1.0, 1.0, 1.0, 1.0, 1.0, 1.0, 1.0, 1.0, 1.0, 1.0, 1.0, 1.0, 1.0, 1.0, 1.0, 1.0, 1.0, 1.0, 1.0, 1.0, 1.0, 1.0, 1.0, 1.0, 1.0, 1.0, 1.0, 1.0, 1.0, 1.0, 1.0, 1.0, 1.0, 1.0, 1.0, 1.0, 1.0, 1.0, 1.0, 1.0, 1.0, 1.0, 1.0, 1.0, 1.0, 1.0, 1.0, 1.0, 1.0, 1.0, 1.0, 1.0, 1.0, 1.0, 1.0, 1.0, 1.0, 1.0, 1.0, 1.0, 1.0, 1.0, 1.0, 1.0, 1.0, 1.0, 1.0, 1.0, 1.0, 1.0, 1.0, 1.0, 1.0, 1.0, 1.0, 1.0, 1.0, 1.0, 1.0, 1.0, 1.0, 1.0, 1.0, 1.0, 1.0, 1.0, 1.0, 1.0, 1.0, 1.0, 1.0, 1.0, 1.0, 1.0, 1.0, 1.0, 1.0, 1.0, 1.0, 1.0, 1.0, 1.0, 1.0, 1.0, 1.0, 1.0, 1.0, 1.0, 1.0, 1.0, 1.0, 1.0, 1.0, 1.0, 1.0, 1.0, 1.0, 1.0, 1.0, 1.0, 1.0, 1.0, 1.0, 1.0, 1.0, 1.0, 1.0, 1.0, 1.0, 1.0, 1.0, 1.0, 1.0, 1.0, 1.0, 1.0, 1.0, 1.0, 1.0, 1.0, 1.0, 1.0, 1.0, 1.0, 1.0, 1.0, 1.0, 1.0, 1.0, 1.0, 1.0, 1.0, 1.0, 1.0, 1.0, 1.0, 1.0, 1.0, 1.0, 1.0, 1.0, 1.0, 1.0, 1.0, 1.0, 1.0, 1.0, 1.0, 1.0, 1.0, 1.0, 1.0, 1.0, 1.0, 1.0, 1.0, 1.0, 1.0, 1.0, 1.0, 1.0, 1.0, 1.0, 1.0, 1.0, 1.0, 1.0, 1.0, 1.0, 1.0, 1.0, 1.0, 1.0, 1.0, 1.0, 1.0, 1.0, 1.0, 1.0, 1.0, 1.0, 1.0, 1.0, 1.0, 1.0, 1.0, 1.0, 1.0, 1.0, 1.0, 1.0, 1.0, 1.0, 1.0, 1.0, 1.0, 1.0, 1.0, 1.0, 1.0, 1.0, 1.0, 1.0, 1.0, 1.0, 1.0, 1.0, 1.0, 1.0, 1.0, 1.0, 1.0, 1.0, 1.0, 1.0, 1.0, 1.0, 1.0, 1.0, 1.0, 1.0, 1.0, 1.0, 1.0, 1.0, 1.0, 1.0, 1.0, 1.0, 1.0, 1.0, 1.0, 1.0, 1.0, 1.0, 1.0, 1.0, 1.0, 1.0, 1.0, 1.0, 1.0, 1.0, 1.0, 1.0, 1.0, 1.0, 1.0, 1.0, 1.0, 1.0, 1.0, 1.0, 1.0, 1.0, 1.0, 1.0, 1.0, 1.0, 1.0, 1.0, 1.0, 1.0, 1.0, 1.0, 1.0, 1.0, 1.0, 1.0, 1.0, 1.0, 1.0, 1.0, 1.0, 1.0, 1.0, 1.0, 1.0, 1.0, 1.0, 1.0, 1.0, 1.0, 1.0, 1.0, 1.0, 1.0, 1.0, 1.0, 1.0, 1.0, 1.0, 1.0, 1.0, 1.0, 1.0, 1.0, 1.0, 1.0, 1.0, 1.0, 1.0, 1.0, 1.0, 1.0, 1.0, 1.0, 1.0, 1.0, 1.0, 1.0, 1.0, 1.0, 1.0, 1.0, 1.0, 1.0, 1.0, 1.0, 1.0, 1.0, 1.0, 1.0, 1.0, 1.0, 1.0, 1.0, 1.0, 1.0, 1.0, 1.0, 1.0, 1.0, 1.0, 1.0, 1.0, 1.0, 1.0, 1.0, 1.0, 1.0, 1.0, 1.0, 1.0, 1.0, 1.0, 1.0, 1.0, 1.0, 1.0, 1.0, 1.0, 1.0, 1.0, 1.0, 1.0, 1.0, 1.0, 1.0, 1.0, 1.0, 1.0, 1.0, 1.0, 1.0, 1.0, 1.0, 1.0, 1.0, 1.0, 1.0, 1.0, 1.0, 1.0, 1.0, 1.0, 1.0, 1.0, 1.0, 1.0, 1.0, 1.0, 1.0, 1.0, 1.0, 1.0, 1.0, 1.0, 1.0, 1.0, 1.0, 1.0, 1.0, 1.0, 1.0, 1.0, 1.0, 1.0, 1.0, 1.0, 1.0, 1.0, 1.0, 1.0, 1.0, 1.0, 1.0, 1.0, 1.0, 1.0, 1.0, 1.0, 1.0, 1.0, 1.0, 1.0, 1.0, 1.0, 1.0, 1.0, 1.0, 1.0, 1.0, 1.0, 1.0, 1.0, 1.0, 1.0, 1.0, 1.0, 1.0, 1.0, 1.0, 1.0, 1.0, 1.0, 1.0, 1.0, 1.0, 1.0, 1.0, 1.0, 1.0, 1.0, 1.0, 1.0, 1.0, 1.0, 1.0, 1.0, 1.0, 1.0, 1.0, 1.0, 1.0, 1.0, 1.0, 1.0, 1.0, 1.0, 1.0, 1.0, 1.0, 1.0, 1.0, 1.0, 1.0, 1.0, 1.0, 1.0, 1.0, 1.0, 1.0, 1.0, 1.0, 1.0, 1.0, 1.0, 1.0, 1.0, 1.0, 1.0, 1.0, 1.0, 1.0, 1.0, 1.0, 1.0, 1.0, 1.0, 1.0, 1.0, 1.0, 1.0, 1.0, 1.0, 1.0, 1.0, 1.0, 1.0, 1.0, 1.0, 1.0, 1.0, 1.0, 1.0, 1.0, 1.0, 1.0, 1.0, 1.0, 1.0, 1.0, 1.0, 1.0, 1.0, 1.0, 1.0, 1.0, 1.0, 1.0, 1.0, 1.0, 1.0, 1.0, 1.0, 1.0, 1.0, 1.0, 1.0, 1.0, 1.0, 1.0, 1.0, 1.0, 1.0, 1.0, 1.0, 1.0, 1.0, 1.0, 1.0, 1.0, 1.0, 1.0, 1.0, 1.0, 1.0, 1.0, 1.0, 1.0, 1.0, 1.0, 1.0, 1.0, 1.0, 1.0, 1.0, 1.0, 1.0, 1.0, 1.0, 1.0, 1.0, 1.0, 1.0, 1.0, 1.0, 1.0, 1.0, 1.0, 1.0, 1.0, 1.0, 1.0, 1.0, 1.0, 1.0, 1.0, 1.0, 1.0, 1.0, 1.0, 1.0, 1.0, 1.0, 1.0, 1.0, 1.0, 1.0, 1.0, 1.0, 1.0, 1.0, 1.0, 1.0, 1.0, 1.0, 1.0, 1.0, 1.0, 1.0, 1.0, 1.0, 1.0, 1.0, 1.0, 1.0, 1.0, 1.0, 1.0, 1.0, 1.0, 1.0, 1.0, 1.0, 1.0, 1.0, 1.0, 1.0, 1.0, 1.0, 1.0, 1.0, 1.0, 1.0, 1.0, 1.0, 1.0, 1.0, 1.0, 1.0, 1.0, 1.0, 1.0, 1.0, 1.0, 1.0, 1.0, 1.0, 1.0, 1.0, 1.0, 1.0, 1.0, 1.0, 1.0, 1.0, 1.0, 1.0, 1.0, 1.0, 1.0, 1.0, 1.0, 1.0, 1.0, 1.0, 1.0, 1.0, 1.0, 1.0, 1.0, 1.0, 1.0, 1.0, 1.0, 1.0, 1.0, 1.0, 1.0, 1.0, 1.0, 1.0, 1.0, 1.0, 1.0, 1.0, 1.0, 1.0, 1.0, 1.0, 1.0, 1.0, 1.0, 1.0, 1.0, 1.0, 1.0, 1.0, 1.0, 1.0, 1.0, 1.0, 1.0, 1.0, 1.0, 1.0, 1.0, 1.0, 1.0, 1.0, 1.0, 1.0, 1.0, 1.0, 1.0, 1.0, 1.0, 1.0, 1.0, 1.0, 1.0, 1.0, 1.0, 1.0, 1.0, 1.0, 1.0, 1.0, 1.0, 1.0, 1.0, 1.0, 1.0, 1.0, 1.0, 1.0, 1.0, 1.0, 1.0, 1.0, 1.0, 1.0, 1.0, 1.0, 1.0, 1.0, 1.0, 1.0, 1.0, 1.0, 1.0, 1.0, 1.0, 1.0, 1.0, 1.0, 1.0, 1.0, 1.0, 1.0, 1.0, 1.0, 1.0, 1.0, 1.0, 1.0, 1.0, 1.0, 1.0, 1.0, 1.0, 1.0, 1.0, 1.0, 1.0, 1.0, 1.0, 1.0, 1.0, 1.0, 1.0, 1.0, 1.0, 1.0, 1.0, 1.0, 1.0, 1.0, 1.0, 1.0, 1.0, 1.0, 1.0, 1.0, 1.0, 1.0, 1.0, 1.0, 1.0, 1.0, 1.0, 1.0, 1.0, 1.0, 1.0, 1.0, 1.0, 1.0, 1.0, 1.0, 1.0, 1.0, 1.0, 1.0, 1.0, 1.0, 1.0, 1.0, 1.0, 1.0, 1.0, 1.0, 1.0, 1.0, 1.0, 1.0, 1.0, 1.0, 1.0, 1.0, 1.0, 1.0, 1.0, 1.0, 1.0, 1.0, 1.0, 1.0, 1.0, 1.0, 1.0, 1.0, 1.0, 1.0, 1.0, 1.0, 1.0, 1.0, 1.0, 1.0, 1.0, 1.0, 1.0, 1.0, 1.0, 1.0, 1.0, 1.0, 1.0, 1.0, 1.0, 1.0, 1.0, 1.0, 1.0, 1.0, 1.0, 1.0, 1.0, 1.0, 1.0, 1.0, 1.0, 1.0, 1.0, 1.0, 1.0, 1.0, 1.0, 1.0, 1.0, 1.0, 1.0, 1.0, 1.0, 1.0, 1.0, 1.0, 1.0, 1.0, 1.0, 1.0, 1.0, 1.0, 1.0, 1.0, 1.0, 1.0, 1.0, 1.0, 1.0, 1.0, 1.0, 1.0, 1.0, 1.0, 1.0, 1.0, 1.0, 1.0, 1.0, 1.0, 1.0, 1.0, 1.0, 1.0, 1.0, 1.0, 1.0, 1.0, 1.0, 1.0, 1.0, 1.0, 1.0, 1.0, 1.0, 1.0, 1.0, 1.0, 1.0, 1.0, 1.0, 1.0, 1.0, 1.0, 1.0, 1.0, 1.0, 1.0, 1.0, 1.0, 1.0, 1.0, 1.0, 1.0, 1.0, 1.0, 1.0, 1.0, 1.0, 1.0, 1.0, 1.0, 1.0, 1.0, 1.0, 1.0, 1.0, 1.0, 1.0, 1.0, 1.0, 1.0, 1.0, 1.0, 1.0, 1.0, 1.0, 1.0, 1.0, 1.0, 1.0, 1.0, 1.0, 1.0, 1.0, 1.0, 1.0, 1.0, 1.0, 1.0, 1.0, 1.0, 1.0, 1.0, 1.0, 1.0, 1.0, 1.0, 1.0, 1.0, 1.0, 1.0, 1.0, 1.0, 1.0, 1.0, 1.0, 1.0, 1.0, 1.0, 1.0, 1.0, 1.0, 1.0, 1.0, 1.0, 1.0, 1.0, 1.0, 1.0, 1.0, 1.0, 1.0, 1.0, 1.0, 1.0, 1.0, 1.0, 1.0, 1.0, 1.0, 1.0, 1.0, 1.0, 1.0, 1.0, 1.0, 1.0, 1.0, 1.0, 1.0, 1.0, 1.0, 1.0, 1.0, 1.0, 1.0, 1.0, 1.0, 1.0, 1.0, 1.0, 1.0, 1.0, 1.0, 1.0, 1.0, 1.0, 1.0, 1.0, 1.0, 1.0, 1.0, 1.0, 1.0, 1.0, 1.0, 1.0, 1.0, 1.0, 1.0, 1.0, 1.0, 1.0, 1.0, 1.0, 1.0, 1.0, 1.0, 1.0, 1.0, 1.0, 1.0, 1.0, 1.0, 1.0, 1.0, 1.0, 1.0, 1.0, 1.0, 1.0, 1.0, 1.0, 1.0, 1.0, 1.0, 1.0, 1.0, 1.0, 1.0, 1.0, 1.0, 1.0, 1.0, 1.0, 1.0, 1.0, 1.0, 1.0, 1.0, 1.0, 1.0, 1.0, 1.0, 1.0, 1.0, 1.0, 1.0, 1.0, 1.0, 1.0, 1.0, 1.0, 1.0, 1.0, 1.0, 1.0, 1.0, 1.0, 1.0, 1.0, 1.0, 1.0, 1.0, 1.0, 1.0, 1.0, 1.0, 1.0, 1.0, 1.0, 1.0, 1.0, 1.0, 1.0, 1.0, 1.0, 1.0, 1.0, 1.0, 1.0, 1.0, 1.0, 1.0, 1.0, 1.0, 1.0, 1.0, 1.0, 1.0, 1.0, 1.0, 1.0, 1.0, 1.0, 1.0, 1.0, 1.0, 1.0, 1.0, 1.0, 1.0, 1.0, 1.0, 1.0, 1.0, 1.0, 1.0, 1.0, 1.0, 1.0, 1.0, 1.0, 1.0, 1.0, 1.0, 1.0, 1.0, 1.0, 1.0, 1.0, 1.0, 1.0, 1.0, 1.0, 1.0, 1.0, 1.0, 1.0, 1.0, 1.0, 1.0, 1.0, 1.0, 1.0, 1.0, 1.0, 1.0, 1.0, 1.0, 1.0, 1.0, 1.0, 1.0, 1.0, 1.0, 1.0, 1.0, 1.0, 1.0, 1.0, 1.0, 1.0, 1.0, 1.0, 1.0, 1.0, 1.0, 1.0, 1.0, 1.0, 1.0, 1.0, 1.0, 1.0, 1.0, 1.0, 1.0, 1.0, 1.0, 1.0, 1.0, 1.0, 1.0, 1.0, 1.0, 1.0, 1.0, 1.0, 1.0, 1.0, 1.0, 1.0, 1.0, 1.0, 1.0, 1.0, 1.0, 1.0, 1.0, 1.0, 1.0, 1.0, 1.0, 1.0, 1.0, 1.0, 1.0, 1.0, 1.0, 1.0, 1.0, 1.0, 1.0, 1.0, 1.0, 1.0, 1.0, 1.0, 1.0, 1.0, 1.0, 1.0, 1.0, 1.0, 1.0, 1.0, 1.0, 1.0, 1.0, 1.0, 1.0, 1.0, 1.0, 1.0, 1.0, 1.0, 1.0, 1.0, 1.0, 1.0, 1.0, 1.0, 1.0, 1.0, 1.0, 1.0, 1.0, 1.0, 1.0, 1.0, 1.0, 1.0, 1.0, 1.0, 1.0, 1.0, 1.0, 1.0, 1.0, 1.0, 1.0, 1.0, 1.0, 1.0, 1.0, 1.0, 1.0, 1.0, 1.0, 1.0, 1.0, 1.0, 1.0, 1.0, 1.0, 1.0, 1.0, 1.0, 1.0, 1.0, 1.0, 1.0, 1.0, 1.0, 1.0, 1.0, 1.0, 1.0, 1.0, 1.0, 1.0, 1.0, 1.0, 1.0, 1.0, 1.0, 1.0, 1.0, 1.0, 1.0, 1.0, 1.0, 1.0, 1.0, 1.0, 1.0, 1.0, 1.0, 1.0, 1.0, 1.0, 1.0, 1.0, 1.0, 1.0, 1.0, 1.0, 1.0, 1.0, 1.0, 1.0, 1.0, 1.0, 1.0, 1.0, 1.0, 1.0, 1.0, 1.0, 1.0, 1.0, 1.0, 1.0, 1.0, 1.0, 1.0, 1.0, 1.0, 1.0, 1.0, 1.0, 1.0, 1.0, 1.0, 1.0, 1.0, 1.0, 1.0, 1.0, 1.0, 1.0, 1.0, 1.0, 1.0, 1.0, 1.0, 1.0, 1.0, 1.0, 1.0, 1.0, 1.0, 1.0, 1.0, 1.0, 1.0, 1.0, 1.0, 1.0, 1.0, 1.0, 1.0, 1.0, 1.0, 1.0, 1.0, 1.0, 1.0, 1.0, 1.0, 1.0, 1.0, 1.0, 1.0, 1.0, 1.0, 1.0, 1.0, 1.0, 1.0, 1.0, 1.0, 1.0, 1.0, 1.0, 1.0, 1.0, 1.0, 1.0, 1.0, 1.0, 1.0, 1.0, 1.0, 1.0, 1.0, 1.0, 1.0, 1.0, 1.0, 1.0, 1.0, 1.0, 1.0, 1.0, 1.0, 1.0, 1.0, 1.0, 1.0, 1.0, 1.0, 1.0, 1.0, 1.0, 1.0, 1.0, 1.0, 1.0, 1.0, 1.0, 1.0, 1.0, 1.0, 1.0, 1.0, 1.0, 1.0, 1.0, 1.0, 1.0, 1.0, 1.0, 1.0, 1.0, 1.0, 1.0, 1.0, 1.0, 1.0, 1.0, 1.0, 1.0, 1.0, 1.0, 1.0, 1.0, 1.0, 1.0, 1.0, 1.0, 1.0, 1.0, 1.0, 1.0, 1.0, 1.0, 1.0, 1.0, 1.0, 1.0, 1.0, 1.0, 1.0, 1.0, 1.0, 1.0, 1.0, 1.0, 1.0, 1.0, 1.0, 1.0, 1.0, 1.0, 1.0, 1.0, 1.0, 1.0, 1.0, 1.0, 1.0, 1.0, 1.0, 1.0, 1.0, 1.0, 1.0, 1.0, 1.0, 1.0, 1.0, 1.0, 1.0, 1.0, 1.0, 1.0, 1.0, 1.0, 1.0, 1.0, 1.0, 1.0, 1.0, 1.0, 1.0, 1.0, 1.0, 1.0, 1.0, 1.0, 1.0, 1.0, 1.0, 1.0, 1.0, 1.0, 1.0, 1.0, 1.0, 1.0, 1.0, 1.0, 1.0, 1.0, 1.0, 1.0, 1.0, 1.0, 1.0, 1.0, 1.0, 1.0, 1.0, 1.0, 1.0, 1.0, 1.0, 1.0, 1.0, 1.0, 1.0, 1.0, 1.0, 1.0, 1.0, 1.0, 1.0, 1.0, 1.0, 1.0, 1.0, 1.0, 1.0, 1.0, 1.0, 1.0, 1.0, 1.0, 1.0, 1.0, 1.0, 1.0, 1.0, 1.0, 1.0, 1.0, 1.0, 1.0, 1.0, 1.0, 1.0, 1.0, 1.0, 1.0, 1.0, 1.0, 1.0, 1.0, 1.0, 1.0, 1.0, 1.0, 1.0, 1.0, 1.0, 1.0, 1.0, 1.0, 1.0, 1.0, 1.0, 1.0, 1.0, 1.0, 1.0, 1.0, 1.0, 1.0, 1.0, 1.0, 1.0, 1.0, 1.0, 1.0, 1.0, 1.0, 1.0, 1.0, 1.0, 1.0, 1.0, 1.0, 1.0, 1.0, 1.0, 1.0, 1.0, 1.0, 1.0, 1.0, 1.0, 1.0, 1.0, 1.0, 1.0, 1.0, 1.0, 1.0, 1.0, 1.0, 1.0, 1.0, 1.0, 1.0, 1.0, 1.0, 1.0, 1.0, 1.0, 1.0, 1.0, 1.0, 1.0, 1.0, 1.0, 1.0, 1.0, 1.0, 1.0, 1.0, 1.0, 1.0, 1.0, 1.0, 1.0, 1.0, 1.0, 1.0, 1.0, 1.0, 1.0, 1.0, 1.0, 1.0, 1.0, 1.0, 1.0, 1.0, 1.0, 1.0, 1.0, 1.0, 1.0, 1.0, 1.0, 1.0, 1.0, 1.0, 1.0, 1.0, 1.0, 1.0, 1.0, 1.0, 1.0, 1.0, 1.0, 1.0, 1.0, 1.0, 1.0, 1.0, 1.0, 1.0, 1.0, 1.0, 1.0, 1.0, 1.0, 1.0, 1.0, 1.0, 1.0, 1.0, 1.0, 1.0, 1.0, 1.0, 1.0, 1.0, 1.0, 1.0, 1.0, 1.0, 1.0, 1.0, 1.0, 1.0, 1.0, 1.0, 1.0, 1.0, 1.0, 1.0, 1.0, 1.0, 1.0, 1.0, 1.0, 1.0, 1.0, 1.0, 1.0, 1.0, 1.0, 1.0, 1.0, 1.0, 1.0, 1.0, 1.0, 1.0, 1.0, 1.0, 1.0, 1.0, 1.0, 1.0, 1.0, 1.0, 1.0, 1.0, 1.0, 1.0, 1.0, 1.0, 1.0, 1.0, 1.0, 1.0, 1.0, 1.0, 1.0, 1.0, 1.0, 1.0, 1.0, 1.0, 1.0, 1.0, 1.0, 1.0, 1.0, 1.0, 1.0, 1.0, 1.0, 1.0, 1.0, 1.0, 1.0, 1.0, 1.0, 1.0, 1.0, 1.0, 1.0, 1.0, 1.0, 1.0, 1.0, 1.0, 1.0, 1.0, 1.0, 1.0, 1.0, 1.0, 1.0, 1.0, 1.0, 1.0, 1.0, 1.0, 1.0, 1.0, 1.0, 1.0, 1.0, 1.0, 1.0, 1.0, 1.0, 1.0, 1.0, 1.0, 1.0, 1.0, 1.0, 1.0, 1.0, 1.0, 1.0, 1.0, 1.0, 1.0, 1.0, 1.0, 1.0, 1.0, 1.0, 1.0, 1.0, 1.0, 1.0, 1.0, 1.0, 1.0, 1.0, 1.0, 1.0, 1.0, 1.0, 1.0, 1.0, 1.0, 1.0, 1.0, 1.0, 1.0, 1.0, 1.0, 1.0, 1.0, 1.0, 1.0, 1.0, 1.0, 1.0, 1.0, 1.0, 1.0, 1.0, 1.0, 1.0, 1.0, 1.0, 1.0, 1.0, 1.0, 1.0, 1.0, 1.0, 1.0, 1.0, 1.0, 1.0, 1.0, 1.0, 1.0, 1.0, 1.0, 1.0, 1.0, 1.0, 1.0, 1.0, 1.0, 1.0, 1.0, 1.0, 1.0, 1.0, 1.0, 1.0, 1.0, 1.0, 1.0, 1.0, 1.0, 1.0, 1.0, 1.0, 1.0, 1.0, 1.0, 1.0, 1.0, 1.0, 1.0, 1.0, 1.0, 1.0, 1.0, 1.0, 1.0, 1.0, 1.0, 1.0, 1.0, 1.0, 1.0, 1.0, 1.0, 1.0, 1.0, 1.0, 1.0, 1.0, 1.0, 1.0, 1.0, 1.0, 1.0, 1.0, 1.0, 1.0, 1.0, 1.0, 1.0, 1.0, 1.0, 1.0, 1.0, 1.0, 1.0, 1.0, 1.0, 1.0, 1.0, 1.0, 1.0, 1.0, 1.0, 1.0, 1.0, 1.0, 1.0, 1.0, 1.0, 1.0, 1.0, 1.0, 1.0, 1.0, 1.0, 1.0, 1.0, 1.0, 1.0, 1.0, 1.0, 1.0, 1.0, 1.0, 1.0, 1.0, 1.0, 1.0, 1.0, 1.0, 1.0, 1.0, 1.0, 1.0, 1.0, 1.0, 1.0, 1.0, 1.0, 1.0, 1.0, 1.0, 1.0, 1.0, 1.0, 1.0, 1.0, 1.0, 1.0, 1.0, 1.0, 1.0, 1.0, 1.0, 1.0, 1.0, 1.0, 1.0, 1.0, 1.0, 1.0, 1.0, 1.0, 1.0, 1.0, 1.0, 1.0, 1.0, 1.0, 1.0, 1.0, 1.0, 1.0, 1.0, 1.0, 1.0, 1.0, 1.0, 1.0, 1.0, 1.0, 1.0, 1.0, 1.0, 1.0, 1.0, 1.0, 1.0, 1.0, 1.0, 1.0, 1.0, 1.0, 1.0, 1.0, 1.0, 1.0, 1.0, 1.0, 1.0, 1.0, 1.0, 1.0, 1.0, 1.0, 1.0, 1.0, 1.0, 1.0, 1.0, 1.0, 1.0, 1.0, 1.0, 1.0, 1.0, 1.0, 1.0, 1.0, 1.0, 1.0, 1.0, 1.0, 1.0, 1.0, 1.0, 1.0, 1.0, 1.0, 1.0, 1.0, 1.0, 1.0, 1.0, 1.0, 1.0, 1.0, 1.0, 1.0, 1.0, 1.0, 1.0, 1.0, 1.0, 1.0, 1.0, 1.0, 1.0, 1.0, 1.0, 1.0, 1.0, 1.0, 1.0, 1.0, 1.0, 1.0, 1.0, 1.0, 1.0, 1.0, 1.0, 1.0, 1.0, 1.0, 1.0, 1.0, 1.0, 1.0, 1.0, 1.0, 1.0, 1.0, 1.0, 1.0, 1.0, 1.0, 1.0, 1.0, 1.0, 1.0, 1.0, 1.0, 1.0, 1.0, 1.0, 1.0, 1.0, 1.0, 1.0, 1.0, 1.0, 1.0, 1.0, 1.0, 1.0, 1.0, 1.0, 1.0, 1.0, 1.0, 1.0, 1.0, 1.0, 1.0, 1.0, 1.0, 1.0, 1.0, 1.0, 1.0, 1.0, 1.0, 1.0, 1.0, 1.0, 1.0, 1.0, 1.0, 1.0, 1.0, 1.0, 1.0, 1.0, 1.0, 1.0, 1.0, 1.0, 1.0, 1.0, 1.0, 1.0, 1.0, 1.0, 1.0, 1.0, 1.0, 1.0, 1.0, 1.0, 1.0, 1.0, 1.0, 1.0, 1.0, 1.0, 1.0, 1.0, 1.0, 1.0, 1.0, 1.0, 1.0, 1.0, 1.0, 1.0, 1.0, 1.0, 1.0, 1.0, 1.0, 1.0, 1.0, 1.0, 1.0, 1.0, 1.0, 1.0, 1.0, 1.0, 1.0, 1.0, 1.0, 1.0, 1.0, 1.0, 1.0, 1.0, 1.0, 1.0, 1.0, 1.0, 1.0, 1.0, 1.0, 1.0, 1.0, 1.0, 1.0, 1.0, 1.0, 1.0, 1.0, 1.0, 1.0, 1.0, 1.0, 1.0, 1.0, 1.0, 1.0, 1.0, 1.0, 1.0, 1.0, 1.0, 1.0, 1.0, 1.0, 1.0, 1.0, 1.0, 1.0, 1.0, 1.0, 1.0, 1.0, 1.0, 1.0, 1.0, 1.0, 1.0, 1.0, 1.0, 1.0, 1.0, 1.0, 1.0, 1.0, 1.0, 1.0, 1.0, 1.0, 1.0, 1.0, 1.0, 1.0, 1.0, 1.0, 1.0, 1.0, 1.0, 1.0, 1.0, 1.0, 1.0, 1.0, 1.0, 1.0, 1.0, 1.0, 1.0, 1.0, 1.0, 1.0, 1.0, 1.0, 1.0, 1.0, 1.0, 1.0, 1.0, 1.0, 1.0, 1.0, 1.0, 1.0, 1.0, 1.0, 1.0, 1.0, 1.0, 1.0, 1.0, 1.0, 1.0, 1.0, 1.0, 1.0, 1.0, 1.0, 1.0, 1.0, 1.0, 1.0, 1.0, 1.0, 1.0, 1.0, 1.0, 1.0, 1.0, 1.0, 1.0, 1.0, 1.0, 1.0, 1.0, 1.0, 1.0, 1.0, 1.0, 1.0, 1.0, 1.0, 1.0, 1.0, 1.0, 1.0, 1.0, 1.0, 1.0, 1.0, 1.0, 1.0, 1.0, 1.0, 1.0, 1.0, 1.0, 1.0, 1.0, 1.0, 1.0, 1.0, 1.0, 1.0, 1.0, 1.0, 1.0, 1.0, 1.0, 1.0, 1.0, 1.0, 1.0, 1.0, 1.0, 1.0, 1.0, 1.0, 1.0, 1.0, 1.0, 1.0, 1.0, 1.0, 1.0, 1.0, 1.0, 1.0, 1.0, 1.0, 1.0, 1.0, 1.0, 1.0, 1.0, 1.0, 1.0, 1.0, 1.0, 1.0, 1.0, 1.0, 1.0, 1.0, 1.0, 1.0, 1.0, 1.0, 1.0, 1.0, 1.0, 1.0, 1.0, 1.0, 1.0, 1.0, 1.0, 1.0, 1.0, 1.0, 1.0, 1.0, 1.0, 1.0, 1.0, 1.0, 1.0, 1.0, 1.0, 1.0, 1.0, 1.0, 1.0, 1.0, 1.0, 1.0, 1.0, 1.0, 1.0, 1.0, 1.0, 1.0, 1.0, 1.0, 1.0, 1.0, 1.0, 1.0, 1.0, 1.0, 1.0, 1.0, 1.0, 1.0, 1.0, 1.0, 1.0, 1.0, 1.0, 1.0, 1.0, 1.0, 1.0, 1.0, 1.0, 1.0, 1.0, 1.0, 1.0, 1.0, 1.0, 1.0, 1.0, 1.0, 1.0, 1.0, 1.0, 1.0, 1.0, 1.0, 1.0, 1.0, 1.0, 1.0, 1.0, 1.0, 1.0, 1.0, 1.0, 1.0, 1.0, 1.0, 1.0, 1.0, 1.0, 1.0, 1.0, 1.0, 1.0, 1.0, 1.0, 1.0, 1.0, 1.0, 1.0, 1.0, 1.0, 1.0, 1.0, 1.0, 1.0, 1.0, 1.0, 1.0, 1.0, 1.0, 1.0, 1.0, 1.0, 1.0, 1.0, 1.0, 1.0, 1.0, 1.0, 1.0, 1.0, 1.0, 1.0, 1.0, 1.0, 1.0, 1.0, 1.0, 1.0, 1.0, 1.0, 1.0, 1.0, 1.0, 1.0, 1.0, 1.0, 1.0, 1.0, 1.0, 1.0, 1.0, 1.0, 1.0, 1.0, 1.0, 1.0, 1.0, 1.0, 1.0, 1.0, 1.0, 1.0, 1.0, 1.0, 1.0, 1.0, 1.0, 1.0, 1.0, 1.0, 1.0, 1.0, 1.0, 1.0, 1.0, 1.0, 1.0, 1.0, 1.0, 1.0, 1.0, 1.0, 1.0, 1.0, 1.0, 1.0, 1.0, 1.0, 1.0, 1.0, 1.0, 1.0, 1.0, 1.0, 1.0, 1.0, 1.0, 1.0, 1.0, 1.0, 1.0, 1.0, 1.0, 1.0, 1.0, 1.0, 1.0, 1.0, 1.0, 1.0, 1.0, 1.0, 1.0, 1.0, 1.0, 1.0, 1.0, 1.0, 1.0, 1.0, 1.0, 1.0, 1.0, 1.0, 1.0, 1.0, 1.0, 1.0, 1.0, 1.0, 1.0, 1.0, 1.0, 1.0, 1.0, 1.0, 1.0, 1.0, 1.0, 1.0, 1.0, 1.0, 1.0, 1.0, 1.0, 1.0, 1.0, 1.0, 1.0, 1.0, 1.0, 1.0, 1.0, 1.0, 1.0, 1.0, 1.0, 1.0, 1.0, 1.0, 1.0, 1.0, 1.0, 1.0, 1.0, 1.0, 1.0, 1.0, 1.0, 1.0, 1.0, 1.0, 1.0, 1.0, 1.0, 1.0, 1.0, 1.0, 1.0, 1.0, 1.0, 1.0, 1.0, 1.0, 1.0, 1.0, 1.0, 1.0, 1.0, 1.0, 1.0, 1.0, 1.0, 1.0, 1.0, 1.0, 1.0, 1.0, 1.0, 1.0, 1.0, 1.0, 1.0, 1.0, 1.0, 1.0, 1.0, 1.0, 1.0, 1.0, 1.0, 1.0, 1.0, 1.0, 1.0, 1.0, 1.0, 1.0, 1.0, 1.0, 1.0, 1.0, 1.0, 1.0, 1.0, 1.0, 1.0, 1.0, 1.0, 1.0, 1.0, 1.0, 1.0, 1.0, 1.0, 1.0, 1.0, 1.0, 1.0, 1.0, 1.0, 1.0, 1.0, 1.0, 1.0, 1.0, 1.0, 1.0, 1.0, 1.0, 1.0, 1.0, 1.0, 1.0, 1.0, 1.0, 1.0, 1.0, 1.0, 1.0, 1.0, 1.0, 1.0, 1.0, 1.0, 1.0, 1.0, 1.0, 1.0, 1.0, 1.0, 1.0, 1.0, 1.0, 1.0, 1.0, 1.0, 1.0, 1.0, 1.0, 1.0, 1.0, 1.0, 1.0, 1.0, 1.0, 1.0, 1.0, 1.0, 1.0, 1.0, 1.0, 1.0, 1.0, 1.0, 1.0, 1.0, 1.0, 1.0, 1.0, 1.0, 1.0, 1.0, 1.0, 1.0, 1.0, 1.0, 1.0, 1.0, 1.0, 1.0, 1.0, 1.0, 1.0, 1.0, 1.0, 1.0, 1.0, 1.0, 1.0, 1.0, 1.0, 1.0, 1.0, 1.0, 1.0, 1.0, 1.0, 1.0, 1.0, 1.0, 1.0, 1.0, 1.0, 1.0, 1.0, 1.0, 1.0, 1.0, 1.0, 1.0, 1.0, 1.0, 1.0, 1.0, 1.0, 1.0, 1.0, 1.0, 1.0, 1.0, 1.0, 1.0, 1.0, 1.0, 1.0, 1.0, 1.0, 1.0, 1.0, 1.0, 1.0, 1.0, 1.0, 1.0, 1.0, 1.0, 1.0, 1.0, 1.0, 1.0, 1.0, 1.0, 1.0, 1.0, 1.0, 1.0, 1.0, 1.0, 1.0, 1.0, 1.0, 1.0, 1.0, 1.0, 1.0, 1.0, 1.0, 1.0, 1.0, 1.0, 1.0, 1.0, 1.0, 1.0, 1.0, 1.0, 1.0, 1.0, 1.0, 1.0, 1.0, 1.0, 1.0, 1.0, 1.0, 1.0, 1.0, 1.0, 1.0, 1.0, 1.0, 1.0, 1.0, 1.0, 1.0, 1.0, 1.0, 1.0, 1.0, 1.0, 1.0, 1.0, 1.0, 1.0, 1.0, 1.0, 1.0, 1.0, 1.0, 1.0, 1.0, 1.0, 1.0, 1.0, 1.0, 1.0, 1.0, 1.0, 1.0, 1.0, 1.0, 1.0, 1.0, 1.0, 1.0, 1.0, 1.0, 1.0, 1.0, 1.0, 1.0, 1.0, 1.0, 1.0, 1.0, 1.0, 1.0, 1.0, 1.0, 1.0, 1.0, 1.0, 1.0, 1.0, 1.0, 1.0, 1.0, 1.0, 1.0, 1.0, 1.0, 1.0, 1.0, 1.0, 1.0, 1.0, 1.0, 1.0, 1.0, 1.0, 1.0, 1.0, 1.0, 1.0, 1.0, 1.0, 1.0, 1.0, 1.0, 1.0, 1.0, 1.0, 1.0, 1.0, 1.0, 1.0, 1.0, 1.0, 1.0, 1.0, 1.0, 1.0, 1.0, 1.0, 1.0, 1.0, 1.0, 1.0, 1.0, 1.0, 1.0, 1.0, 1.0, 1.0, 1.0, 1.0, 1.0, 1.0, 1.0, 1.0, 1.0, 1.0, 1.0, 1.0, 1.0, 1.0, 1.0, 1.0, 1.0, 1.0, 1.0, 1.0, 1.0, 1.0, 1.0, 1.0, 1.0, 1.0, 1.0, 1.0, 1.0, 1.0, 1.0, 1.0, 1.0, 1.0, 1.0, 1.0, 1.0, 1.0, 1.0, 1.0, 1.0, 1.0, 1.0, 1.0, 1.0, 1.0, 1.0, 1.0, 1.0, 1.0, 1.0, 1.0, 1.0, 1.0, 1.0, 1.0, 1.0, 1.0, 1.0, 1.0, 1.0, 1.0, 1.0, 1.0, 1.0, 1.0, 1.0, 1.0, 1.0, 1.0, 1.0, 1.0, 1.0, 1.0, 1.0, 1.0, 1.0, 1.0, 1.0, 1.0, 1.0, 1.0, 1.0, 1.0, 1.0, 1.0, 1.0, 1.0, 1.0, 1.0, 1.0, 1.0, 1.0, 1.0, 1.0, 1.0, 1.0, 1.0, 1.0, 1.0, 1.0, 1.0, 1.0, 1.0, 1.0, 1.0, 1.0, 1.0, 1.0, 1.0, 1.0, 1.0, 1.0, 1.0, 1.0, 1.0, 1.0, 1.0, 1.0, 1.0, 1.0, 1.0, 1.0, 1.0, 1.0, 1.0, 1.0, 1.0, 1.0, 1.0, 1.0, 1.0, 1.0, 1.0, 1.0, 1.0, 1.0, 1.0, 1.0, 1.0, 1.0, 1.0, 1.0, 1.0, 1.0, 1.0, 1.0, 1.0, 1.0, 1.0, 1.0, 1.0, 1.0, 1.0, 1.0, 1.0, 1.0, 1.0, 1.0, 1.0, 1.0, 1.0, 1.0, 1.0, 1.0, 1.0, 1.0, 1.0, 1.0, 1.0, 1.0, 1.0, 1.0, 1.0, 1.0, 1.0, 1.0, 1.0, 1.0, 1.0, 1.0, 1.0, 1.0, 1.0, 1.0, 1.0, 1.0, 1.0, 1.0, 1.0, 1.0, 1.0, 1.0, 1.0, 1.0, 1.0, 1.0, 1.0, 1.0, 1.0, 1.0, 1.0, 1.0, 1.0, 1.0, 1.0, 1.0, 1.0, 1.0, 1.0, 1.0, 1.0, 1.0, 1.0, 1.0, 1.0, 1.0, 1.0, 1.0, 1.0, 1.0, 1.0, 1.0, 1.0, 1.0, 1.0, 1.0, 1.0, 1.0, 1.0, 1.0, 1.0, 1.0, 1.0, 1.0])
me_icosphere.use_remesh_preserve_volume = False
me_icosphere.use_remesh_preserve_attributes = False
me_icosphere.use_mirror_vertex_groups = False
me_icosphere.update()

# ---- objects
ob_character = bpy.data.objects.new('Character', me_icosphere)

# ---- transforms, parenting, visibility, modifiers, constraints
ob_character.location = (0.0, 0.0, 0.0)
ob_character.lineart.crease_threshold = 0.0
_vg = ob_character.vertex_groups.new(name='0')
_vg = ob_character.vertex_groups.new(name='1')
_vg = ob_character.vertex_groups.new(name='2')
_vg = ob_character.vertex_groups.new(name='3')
_vg = ob_character.vertex_groups.new(name='4')
_vg = ob_character.vertex_groups.new(name='5')
_vg = ob_character.vertex_groups.new(name='6')
_vg = ob_character.vertex_groups.new(name='7')
_vg = ob_character.vertex_groups.new(name='8')
_vg = ob_character.vertex_groups.new(name='9')
_vg = ob_character.vertex_groups.new(name='10')
_vg = ob_character.vertex_groups.new(name='11')

# ---- collection membership
col_collection_1.objects.link(ob_character)

# ---- scene / render settings (as saved in the file)
scene.frame_start = 1; scene.frame_end = 250; scene.frame_set(1)
scene.render.engine = 'BLENDER_EEVEE_NEXT'
scene.render.resolution_percentage = 50
scene.render.dither_intensity = 0.0
scene.cycles.use_denoising = False
scene.cycles.samples = 128
scene.cycles.sampling_pattern = 'TABULATED_SOBOL'
scene.cycles.light_sampling_threshold = 0.0
scene.cycles.use_adaptive_sampling = False
scene.cycles.use_light_tree = False
scene.cycles.blur_glossy = 0.0
scene.cycles.sample_clamp_indirect = 0.0
scene.view_settings.view_transform = 'Standard'
bpy.context.view_layer.update()

# ---- added for rendering (the .blend has no active camera and no usable light): camera, sun
cam_auto = bpy.data.cameras.new('AutoCamera')
cam_auto.lens = 50.0
cam_auto.sensor_width = 36.0
cam_auto.clip_end = 1000.0
ob_auto_camera = bpy.data.objects.new('AutoCamera', cam_auto)
scene.collection.objects.link(ob_auto_camera)
ob_auto_camera.location = (3.20507, -3.84609, 2.56406)
ob_auto_camera.rotation_euler = (1.09748, -7.21219e-08, 0.694738)
scene.camera = ob_auto_camera
light_auto_sun = bpy.data.lights.new('AutoSun', 'SUN')
light_auto_sun.energy = 3.0
light_auto_sun.angle = 0.0523599
ob_auto_sun = bpy.data.objects.new('AutoSun', light_auto_sun)
scene.collection.objects.link(ob_auto_sun)
ob_auto_sun.rotation_euler = (0.872665, 0.174533, 0.523599)
bpy.context.view_layer.update()
